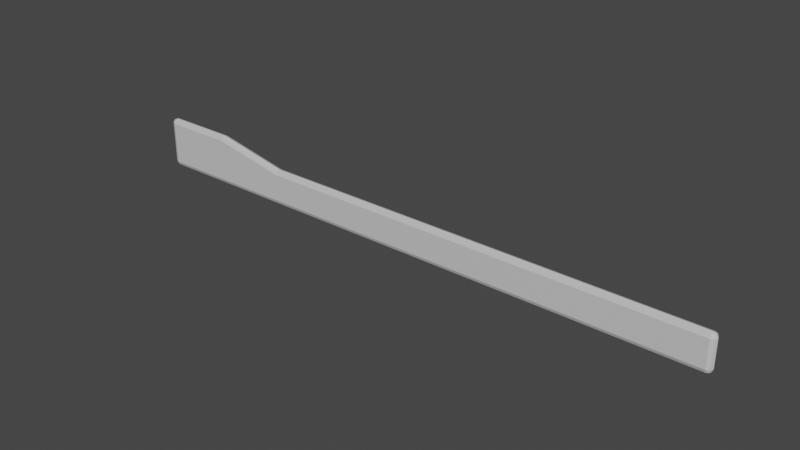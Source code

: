 # Source: Wall_Seperation_Line.blend  (saved by Blender 2.93.21; exported with 4.5.12 LTS)
import bpy
from mathutils import Matrix  # noqa: F401  (used for matrix-valued properties, if any)

bpy.ops.wm.read_factory_settings(use_empty=True)
scene = bpy.context.scene
scene.name = 'Scene'

# ---- collections
col_collection = bpy.data.collections.new('Collection'); scene.collection.children.link(col_collection)

# ---- materials (node trees are filled in below, after node groups)
mat_surrounding_area = bpy.data.materials.new('Surrounding Area')
mat_surrounding_area.alpha_threshold = 0.0
mat_surrounding_area.use_transparent_shadow = False
mat_surrounding_area.diffuse_color = (0.6267, 0.6267, 0.6267, 1.0)
mat_surrounding_area.line_color = (0.0, 0.0, 0.0, 1.0)
mat_relective_glass = bpy.data.materials.new('Relective Glass')
mat_relective_glass.use_transparent_shadow = False
mat_relective_glass.diffuse_color = (0.0, 0.0, 0.0, 1.0)

# ---- material node trees
mat_surrounding_area.use_nodes = True; mat_surrounding_area.node_tree.nodes.clear()
_N = mat_surrounding_area.node_tree.nodes; _L = mat_surrounding_area.node_tree.links
n0 = _N.new('ShaderNodeOutputMaterial'); n0.name = 'Material Output'; n0.location = (300, 300)
n1 = _N.new('ShaderNodeBsdfPrincipled'); n1.name = 'Principled BSDF'; n1.location = (10, 300)
n1.distribution = 'GGX'
n1.subsurface_method = 'BURLEY'
n1.inputs[0].default_value = (0.6383, 0.6383, 0.6383, 1.0)
n1.inputs[2].default_value = 0.4
n1.inputs[3].default_value = 1.45
n1.inputs[27].default_value = (0.0, 0.0, 0.0, 1.0)
n1.inputs[28].default_value = 1.0
_L.new(n1.outputs[0], n0.inputs[0])
n0.is_active_output = True
mat_relective_glass.use_nodes = True; mat_relective_glass.node_tree.nodes.clear()
_N = mat_relective_glass.node_tree.nodes; _L = mat_relective_glass.node_tree.links
n0 = _N.new('ShaderNodeBsdfPrincipled'); n0.name = 'Principled BSDF'; n0.location = (10, 300)
n0.distribution = 'GGX'
n0.subsurface_method = 'BURLEY'
n0.inputs[0].default_value = (0.0, 0.0, 0.0, 1.0)
n0.inputs[3].default_value = 1.45
n0.inputs[27].default_value = (0.0, 0.0, 0.0, 1.0)
n0.inputs[28].default_value = 1.0
n1 = _N.new('ShaderNodeOutputMaterial'); n1.name = 'Material Output'; n1.location = (300, 300)
_L.new(n0.outputs[0], n1.inputs[0])
n1.is_active_output = True

# ---- world
world_world = bpy.data.worlds.new('World'); scene.world = world_world
world_world.use_nodes = True; world_world.node_tree.nodes.clear()
_N = world_world.node_tree.nodes; _L = world_world.node_tree.links
n0 = _N.new('ShaderNodeOutputWorld'); n0.name = 'World Output'; n0.location = (300, 300)
n1 = _N.new('ShaderNodeBackground'); n1.name = 'Background'; n1.location = (10, 300)
n1.inputs[0].default_value = (0.05088, 0.05088, 0.05088, 1.0)
_L.new(n1.outputs[0], n0.inputs[0])
n0.is_active_output = True
world_world.color = (0.05088, 0.05088, 0.05088)
world_world.use_sun_shadow = False
world_world.sun_shadow_jitter_overblur = 0.0

# ---- meshes
me_cube = bpy.data.meshes.new('Cube')
me_cube.from_pydata([(10.0, 0.15, 0.6), (10.0, 0.15, -0.6), (10.0, -0.15, 0.6), (10.0, -0.15, -0.6), (-10.0, 0.15, 1.1), (-10.0, 0.15, -0.6), (-10.0, -0.15, 1.1), (-10.0, -0.15, -0.6), (5.0, 0.15, -0.6), (0.0, 0.15, -0.6), (-5.0, 0.15, -0.6), (5.0, -0.15, 0.6), (0.0, -0.15, 0.6), (-5.0, -0.15, 0.6), (-5.0, -0.15, -0.6), (0.0, -0.15, -0.6), (5.0, -0.15, -0.6), (-5.0, 0.15, 0.6), (0.0, 0.15, 0.6), (5.0, 0.15, 0.6), (-7.5, 0.15, -0.6), (-7.5, -0.15, 1.1), (-7.5, -0.15, -0.6), (-7.5, 0.15, 1.1)], [], [(7, 6, 4, 5), (19, 0, 1, 8), (1, 0, 2, 3), (21, 6, 7, 22), (8, 1, 3, 16), (23, 4, 6, 21), (0, 19, 11, 2), (19, 18, 12, 11), (18, 17, 13, 12), (20, 10, 14, 22), (10, 9, 15, 14), (9, 8, 16, 15), (2, 11, 16, 3), (11, 12, 15, 16), (12, 13, 14, 15), (23, 17, 10, 20), (17, 18, 9, 10), (18, 19, 8, 9), (4, 23, 20, 5), (5, 20, 22, 7), (17, 23, 21, 13), (13, 21, 22, 14)])
_uv = me_cube.uv_layers.new(name='UVMap')
_uv.uv.foreach_set('vector', [0.375, 0.0, 0.625, 0.0, 0.625, 0.25, 0.375, 0.25, 0.625, 0.4375, 0.625, 0.5, 0.375, 0.5, 0.375, 0.4375, 0.375, 0.5, 0.625, 0.5, 0.625, 0.75, 0.375, 0.75, 0.625, 0.9688, 0.625, 1.0, 0.375, 1.0, 0.375, 0.9688, 0.3125, 0.5, 0.375, 0.5, 0.375, 0.75, 0.3125, 0.75, 0.8438, 0.5, 0.875, 0.5, 0.875, 0.75, 0.8438, 0.75, 0.625, 0.5, 0.6875, 0.5, 0.6875, 0.75, 0.625, 0.75, 0.6875, 0.5, 0.75, 0.5, 0.75, 0.75, 0.6875, 0.75, 0.75, 0.5, 0.8125, 0.5, 0.8125, 0.75, 0.75, 0.75, 0.1562, 0.5, 0.1875, 0.5, 0.1875, 0.75, 0.1562, 0.75, 0.1875, 0.5, 0.25, 0.5, 0.25, 0.75, 0.1875, 0.75, 0.25, 0.5, 0.3125, 0.5, 0.3125, 0.75, 0.25, 0.75, 0.625, 0.75, 0.625, 0.8125, 0.375, 0.8125, 0.375, 0.75, 0.625, 0.8125, 0.625, 0.875, 0.375, 0.875, 0.375, 0.8125, 0.625, 0.875, 0.625, 0.9375, 0.375, 0.9375, 0.375, 0.875, 0.625, 0.2812, 0.625, 0.3125, 0.375, 0.3125, 0.375, 0.2812, 0.625, 0.3125, 0.625, 0.375, 0.375, 0.375, 0.375, 0.3125, 0.625, 0.375, 0.625, 0.4375, 0.375, 0.4375, 0.375, 0.375, 0.625, 0.25, 0.625, 0.2812, 0.375, 0.2812, 0.375, 0.25, 0.125, 0.5, 0.1562, 0.5, 0.1562, 0.75, 0.125, 0.75, 0.8125, 0.5, 0.8438, 0.5, 0.8438, 0.75, 0.8125, 0.75, 0.625, 0.9375, 0.625, 0.9688, 0.375, 0.9688, 0.375, 0.9375])
me_cube.materials.append(mat_surrounding_area)
me_cube.materials.append(mat_relective_glass)
me_cube.use_remesh_preserve_volume = False
me_cube.use_remesh_preserve_attributes = False
me_cube.use_mirror_vertex_groups = False
me_cube.update()

# ---- objects
ob_wall_seperation_line = bpy.data.objects.new('Wall Seperation Line', me_cube)

# ---- transforms, parenting, visibility, modifiers, constraints
ob_wall_seperation_line.location = (0.0, 0.0, 0.0)
ob_wall_seperation_line.lock_rotations_4d = False
ob_wall_seperation_line.empty_display_type = 'ARROWS'
ob_wall_seperation_line.lineart.crease_threshold = 0.0
_m = ob_wall_seperation_line.modifiers.new('Bevel', 'BEVEL')
_m.width = 17.41
_m.width_pct = 17.41
_m.segments = 2

# ---- collection membership
col_collection.objects.link(ob_wall_seperation_line)

# ---- scene / render settings (as saved in the file)
scene.frame_start = 1; scene.frame_end = 250; scene.frame_set(1)
scene.render.engine = 'BLENDER_EEVEE_NEXT'
scene.cycles.use_denoising = False
scene.cycles.samples = 128
scene.cycles.sampling_pattern = 'TABULATED_SOBOL'
scene.cycles.use_adaptive_sampling = False
scene.cycles.use_light_tree = False
scene.view_settings.view_transform = 'Filmic'
bpy.context.view_layer.update()

# ---- added for rendering (the .blend has no active camera and no usable light): camera, sun
cam_auto = bpy.data.cameras.new('AutoCamera')
cam_auto.lens = 50.0
cam_auto.sensor_width = 36.0
cam_auto.clip_end = 1000.0
ob_auto_camera = bpy.data.objects.new('AutoCamera', cam_auto)
scene.collection.objects.link(ob_auto_camera)
ob_auto_camera.location = (18.5733, -22.288, 15.1086)
ob_auto_camera.rotation_euler = (1.09748, -7.21219e-08, 0.694738)
scene.camera = ob_auto_camera
light_auto_sun = bpy.data.lights.new('AutoSun', 'SUN')
light_auto_sun.energy = 3.0
light_auto_sun.angle = 0.0523599
ob_auto_sun = bpy.data.objects.new('AutoSun', light_auto_sun)
scene.collection.objects.link(ob_auto_sun)
ob_auto_sun.rotation_euler = (0.872665, 0.174533, 0.523599)
bpy.context.view_layer.update()
